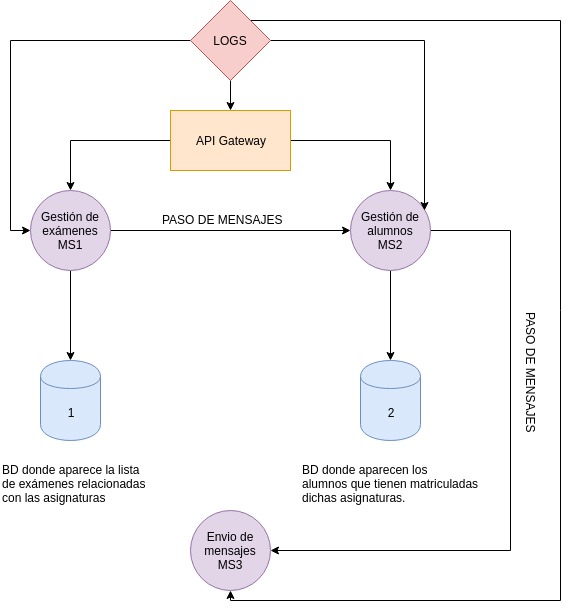

The diagram above was exported from draw.io. Its source (the exported page's mxGraphModel, read from the mxfile embedded in the PNG):
<mxGraphModel dx="430" dy="789" grid="1" gridSize="10" guides="1" tooltips="1" connect="1" arrows="1" fold="1" page="1" pageScale="1" pageWidth="827" pageHeight="1169" math="0" shadow="0">
  <root>
    <mxCell id="0" />
    <mxCell id="1" parent="0" />
    <mxCell id="YW0xWne7SNrzAwPotWar-19" style="edgeStyle=orthogonalEdgeStyle;rounded=0;orthogonalLoop=1;jettySize=auto;html=1;exitX=0;exitY=0.5;exitDx=0;exitDy=0;startArrow=none;startFill=0;" parent="1" source="YW0xWne7SNrzAwPotWar-1" target="YW0xWne7SNrzAwPotWar-2" edge="1">
      <mxGeometry relative="1" as="geometry" />
    </mxCell>
    <mxCell id="YW0xWne7SNrzAwPotWar-20" style="edgeStyle=orthogonalEdgeStyle;rounded=0;orthogonalLoop=1;jettySize=auto;html=1;exitX=1;exitY=0.5;exitDx=0;exitDy=0;startArrow=none;startFill=0;" parent="1" source="YW0xWne7SNrzAwPotWar-1" target="YW0xWne7SNrzAwPotWar-3" edge="1">
      <mxGeometry relative="1" as="geometry" />
    </mxCell>
    <mxCell id="YW0xWne7SNrzAwPotWar-1" value="API Gateway" style="rounded=0;whiteSpace=wrap;html=1;fillColor=#ffe6cc;strokeColor=#d79b00;" parent="1" vertex="1">
      <mxGeometry x="340" y="120" width="120" height="60" as="geometry" />
    </mxCell>
    <mxCell id="YW0xWne7SNrzAwPotWar-4" value="" style="edgeStyle=orthogonalEdgeStyle;rounded=0;orthogonalLoop=1;jettySize=auto;html=1;startArrow=none;startFill=0;" parent="1" source="YW0xWne7SNrzAwPotWar-2" target="YW0xWne7SNrzAwPotWar-3" edge="1">
      <mxGeometry relative="1" as="geometry" />
    </mxCell>
    <mxCell id="YW0xWne7SNrzAwPotWar-9" style="edgeStyle=orthogonalEdgeStyle;rounded=0;orthogonalLoop=1;jettySize=auto;html=1;exitX=0.5;exitY=1;exitDx=0;exitDy=0;startArrow=none;startFill=0;" parent="1" source="YW0xWne7SNrzAwPotWar-2" target="YW0xWne7SNrzAwPotWar-6" edge="1">
      <mxGeometry relative="1" as="geometry" />
    </mxCell>
    <mxCell id="YW0xWne7SNrzAwPotWar-2" value="Gestión de exámenes&lt;br&gt;MS1" style="ellipse;whiteSpace=wrap;html=1;aspect=fixed;fillColor=#e1d5e7;strokeColor=#9673a6;" parent="1" vertex="1">
      <mxGeometry x="200" y="200" width="80" height="80" as="geometry" />
    </mxCell>
    <mxCell id="YW0xWne7SNrzAwPotWar-10" style="edgeStyle=orthogonalEdgeStyle;rounded=0;orthogonalLoop=1;jettySize=auto;html=1;exitX=0.5;exitY=1;exitDx=0;exitDy=0;startArrow=none;startFill=0;" parent="1" source="YW0xWne7SNrzAwPotWar-3" target="YW0xWne7SNrzAwPotWar-7" edge="1">
      <mxGeometry relative="1" as="geometry" />
    </mxCell>
    <mxCell id="YW0xWne7SNrzAwPotWar-14" style="edgeStyle=orthogonalEdgeStyle;rounded=0;orthogonalLoop=1;jettySize=auto;html=1;exitX=1;exitY=0.5;exitDx=0;exitDy=0;entryX=1;entryY=0.5;entryDx=0;entryDy=0;startArrow=none;startFill=0;" parent="1" source="YW0xWne7SNrzAwPotWar-3" target="YW0xWne7SNrzAwPotWar-13" edge="1">
      <mxGeometry relative="1" as="geometry">
        <Array as="points">
          <mxPoint x="680" y="240" />
          <mxPoint x="680" y="560" />
        </Array>
      </mxGeometry>
    </mxCell>
    <mxCell id="YW0xWne7SNrzAwPotWar-3" value="Gestión de alumnos&lt;br&gt;MS2" style="ellipse;whiteSpace=wrap;html=1;aspect=fixed;fillColor=#e1d5e7;strokeColor=#9673a6;" parent="1" vertex="1">
      <mxGeometry x="520" y="200" width="80" height="80" as="geometry" />
    </mxCell>
    <mxCell id="YW0xWne7SNrzAwPotWar-5" value="PASO DE MENSAJES" style="text;html=1;resizable=0;points=[];autosize=1;align=left;verticalAlign=top;spacingTop=-4;" parent="1" vertex="1">
      <mxGeometry x="330" y="220" width="140" height="20" as="geometry" />
    </mxCell>
    <mxCell id="YW0xWne7SNrzAwPotWar-6" value="1" style="shape=cylinder;whiteSpace=wrap;html=1;boundedLbl=1;backgroundOutline=1;fillColor=#dae8fc;strokeColor=#6c8ebf;" parent="1" vertex="1">
      <mxGeometry x="210" y="370" width="60" height="80" as="geometry" />
    </mxCell>
    <mxCell id="YW0xWne7SNrzAwPotWar-7" value="2" style="shape=cylinder;whiteSpace=wrap;html=1;boundedLbl=1;backgroundOutline=1;fillColor=#dae8fc;strokeColor=#6c8ebf;" parent="1" vertex="1">
      <mxGeometry x="530" y="370" width="60" height="80" as="geometry" />
    </mxCell>
    <mxCell id="YW0xWne7SNrzAwPotWar-11" value="BD donde aparece la lista&lt;br&gt;de exámenes relacionadas&lt;br&gt;con las asignaturas" style="text;html=1;resizable=0;points=[];autosize=1;align=left;verticalAlign=top;spacingTop=-4;" parent="1" vertex="1">
      <mxGeometry x="170" y="470" width="160" height="40" as="geometry" />
    </mxCell>
    <mxCell id="YW0xWne7SNrzAwPotWar-12" value="BD donde aparecen los&amp;nbsp;&lt;br&gt;alumnos que tienen matriculadas&amp;nbsp;&lt;br&gt;dichas asignaturas." style="text;html=1;resizable=0;points=[];autosize=1;align=left;verticalAlign=top;spacingTop=-4;" parent="1" vertex="1">
      <mxGeometry x="470" y="470" width="190" height="40" as="geometry" />
    </mxCell>
    <mxCell id="YW0xWne7SNrzAwPotWar-13" value="Envio de mensajes&lt;br&gt;MS3" style="ellipse;whiteSpace=wrap;html=1;aspect=fixed;fillColor=#e1d5e7;strokeColor=#9673a6;" parent="1" vertex="1">
      <mxGeometry x="360" y="520" width="80" height="80" as="geometry" />
    </mxCell>
    <mxCell id="YW0xWne7SNrzAwPotWar-16" value="PASO DE MENSAJES" style="text;html=1;resizable=0;points=[];autosize=1;align=left;verticalAlign=top;spacingTop=-4;rotation=90;" parent="1" vertex="1">
      <mxGeometry x="630" y="380" width="140" height="20" as="geometry" />
    </mxCell>
    <mxCell id="9-SIn6CbryG7XuNrsjSI-2" style="edgeStyle=orthogonalEdgeStyle;rounded=0;orthogonalLoop=1;jettySize=auto;html=1;exitX=0.5;exitY=1;exitDx=0;exitDy=0;" edge="1" parent="1" source="9-SIn6CbryG7XuNrsjSI-1" target="YW0xWne7SNrzAwPotWar-1">
      <mxGeometry relative="1" as="geometry" />
    </mxCell>
    <mxCell id="9-SIn6CbryG7XuNrsjSI-3" style="edgeStyle=orthogonalEdgeStyle;rounded=0;orthogonalLoop=1;jettySize=auto;html=1;exitX=0;exitY=0.5;exitDx=0;exitDy=0;entryX=0;entryY=0.5;entryDx=0;entryDy=0;" edge="1" parent="1" source="9-SIn6CbryG7XuNrsjSI-1" target="YW0xWne7SNrzAwPotWar-2">
      <mxGeometry relative="1" as="geometry" />
    </mxCell>
    <mxCell id="9-SIn6CbryG7XuNrsjSI-4" style="edgeStyle=orthogonalEdgeStyle;rounded=0;orthogonalLoop=1;jettySize=auto;html=1;exitX=1;exitY=0.5;exitDx=0;exitDy=0;entryX=0.925;entryY=0.25;entryDx=0;entryDy=0;entryPerimeter=0;" edge="1" parent="1" source="9-SIn6CbryG7XuNrsjSI-1" target="YW0xWne7SNrzAwPotWar-3">
      <mxGeometry relative="1" as="geometry" />
    </mxCell>
    <mxCell id="9-SIn6CbryG7XuNrsjSI-5" style="edgeStyle=orthogonalEdgeStyle;rounded=0;orthogonalLoop=1;jettySize=auto;html=1;exitX=1;exitY=0;exitDx=0;exitDy=0;startArrow=none;startFill=0;entryX=0.5;entryY=1;entryDx=0;entryDy=0;" edge="1" parent="1" source="9-SIn6CbryG7XuNrsjSI-1" target="YW0xWne7SNrzAwPotWar-13">
      <mxGeometry relative="1" as="geometry">
        <mxPoint x="410" y="610" as="targetPoint" />
        <Array as="points">
          <mxPoint x="730" y="30" />
          <mxPoint x="730" y="610" />
          <mxPoint x="400" y="610" />
        </Array>
      </mxGeometry>
    </mxCell>
    <mxCell id="9-SIn6CbryG7XuNrsjSI-1" value="LOGS" style="rhombus;whiteSpace=wrap;html=1;fillColor=#f8cecc;strokeColor=#b85450;" vertex="1" parent="1">
      <mxGeometry x="360" y="10" width="80" height="80" as="geometry" />
    </mxCell>
  </root>
</mxGraphModel>